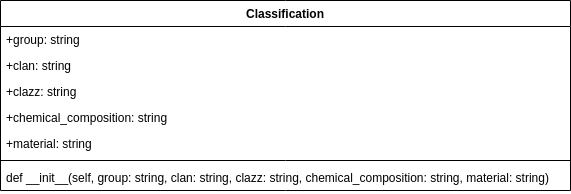

The diagram above was exported from draw.io. Its source (the exported page's mxGraphModel, read from the mxfile embedded in the PNG):
<mxGraphModel dx="1368" dy="754" grid="1" gridSize="10" guides="1" tooltips="1" connect="1" arrows="1" fold="1" page="1" pageScale="1" pageWidth="827" pageHeight="1169" math="0" shadow="0">
  <root>
    <mxCell id="0" />
    <mxCell id="1" parent="0" />
    <mxCell id="TSL71Rbcw-zc3TJBT9Xk-1" value="Classification" style="swimlane;fontStyle=1;childLayout=stackLayout;horizontal=1;startSize=26;horizontalStack=0;resizeParent=1;resizeParentMax=0;resizeLast=0;collapsible=1;marginBottom=0;" vertex="1" parent="1">
      <mxGeometry x="160" y="200" width="570" height="190" as="geometry" />
    </mxCell>
    <mxCell id="TSL71Rbcw-zc3TJBT9Xk-2" value="  +group: string" style="text;strokeColor=none;fillColor=none;align=left;verticalAlign=top;spacingLeft=4;spacingRight=4;overflow=hidden;rotatable=0;points=[[0,0.5],[1,0.5]];portConstraint=eastwest;" vertex="1" parent="TSL71Rbcw-zc3TJBT9Xk-1">
      <mxGeometry y="26" width="570" height="26" as="geometry" />
    </mxCell>
    <mxCell id="TSL71Rbcw-zc3TJBT9Xk-3" value="  +clan: string" style="text;strokeColor=none;fillColor=none;align=left;verticalAlign=top;spacingLeft=4;spacingRight=4;overflow=hidden;rotatable=0;points=[[0,0.5],[1,0.5]];portConstraint=eastwest;" vertex="1" parent="TSL71Rbcw-zc3TJBT9Xk-1">
      <mxGeometry y="52" width="570" height="26" as="geometry" />
    </mxCell>
    <mxCell id="TSL71Rbcw-zc3TJBT9Xk-4" value="  +clazz: string" style="text;strokeColor=none;fillColor=none;align=left;verticalAlign=top;spacingLeft=4;spacingRight=4;overflow=hidden;rotatable=0;points=[[0,0.5],[1,0.5]];portConstraint=eastwest;" vertex="1" parent="TSL71Rbcw-zc3TJBT9Xk-1">
      <mxGeometry y="78" width="570" height="26" as="geometry" />
    </mxCell>
    <mxCell id="TSL71Rbcw-zc3TJBT9Xk-5" value="  +chemical_composition: string" style="text;strokeColor=none;fillColor=none;align=left;verticalAlign=top;spacingLeft=4;spacingRight=4;overflow=hidden;rotatable=0;points=[[0,0.5],[1,0.5]];portConstraint=eastwest;" vertex="1" parent="TSL71Rbcw-zc3TJBT9Xk-1">
      <mxGeometry y="104" width="570" height="26" as="geometry" />
    </mxCell>
    <mxCell id="TSL71Rbcw-zc3TJBT9Xk-6" value="  +material: string" style="text;strokeColor=none;fillColor=none;align=left;verticalAlign=top;spacingLeft=4;spacingRight=4;overflow=hidden;rotatable=0;points=[[0,0.5],[1,0.5]];portConstraint=eastwest;" vertex="1" parent="TSL71Rbcw-zc3TJBT9Xk-1">
      <mxGeometry y="130" width="570" height="26" as="geometry" />
    </mxCell>
    <mxCell id="TSL71Rbcw-zc3TJBT9Xk-7" value="" style="line;strokeWidth=1;fillColor=none;align=left;verticalAlign=middle;spacingTop=-1;spacingLeft=3;spacingRight=3;rotatable=0;labelPosition=right;points=[];portConstraint=eastwest;" vertex="1" parent="TSL71Rbcw-zc3TJBT9Xk-1">
      <mxGeometry y="156" width="570" height="8" as="geometry" />
    </mxCell>
    <mxCell id="TSL71Rbcw-zc3TJBT9Xk-8" value="  def __init__(self, group: string, clan: string, clazz: string, chemical_composition: string, material: string)" style="text;strokeColor=none;fillColor=none;align=left;verticalAlign=top;spacingLeft=4;spacingRight=4;overflow=hidden;rotatable=0;points=[[0,0.5],[1,0.5]];portConstraint=eastwest;" vertex="1" parent="TSL71Rbcw-zc3TJBT9Xk-1">
      <mxGeometry y="164" width="570" height="26" as="geometry" />
    </mxCell>
  </root>
</mxGraphModel>